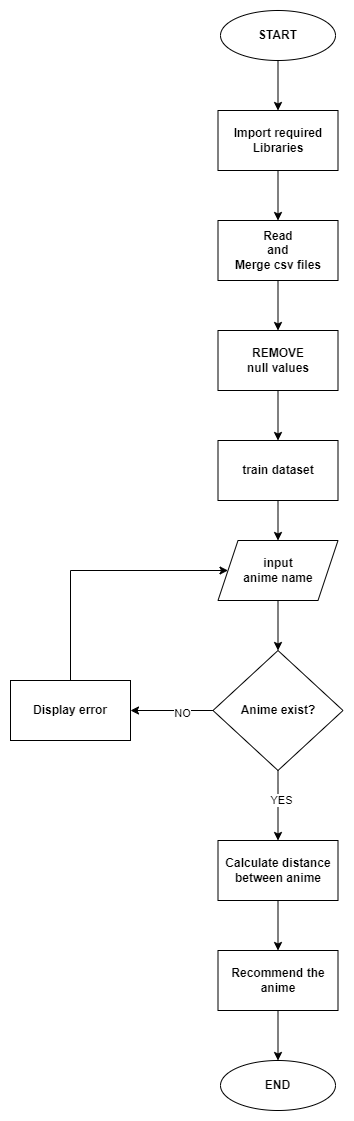

The diagram above was exported from draw.io. Its source (the exported page's mxGraphModel, read from the mxfile embedded in the PNG):
<mxGraphModel dx="1900" dy="1665" grid="1" gridSize="10" guides="1" tooltips="1" connect="1" arrows="1" fold="1" page="1" pageScale="1" pageWidth="850" pageHeight="1100" math="0" shadow="0">
  <root>
    <mxCell id="0" />
    <mxCell id="1" parent="0" />
    <mxCell id="1vojldbfL4l8Xrj2qLD5-18" style="edgeStyle=orthogonalEdgeStyle;rounded=0;orthogonalLoop=1;jettySize=auto;html=1;" parent="1" source="1vojldbfL4l8Xrj2qLD5-3" target="1vojldbfL4l8Xrj2qLD5-5" edge="1">
      <mxGeometry relative="1" as="geometry" />
    </mxCell>
    <mxCell id="1vojldbfL4l8Xrj2qLD5-3" value="&lt;b&gt;START&lt;/b&gt;" style="ellipse;whiteSpace=wrap;html=1;" parent="1" vertex="1">
      <mxGeometry x="200" y="-200" width="115" height="50" as="geometry" />
    </mxCell>
    <mxCell id="1vojldbfL4l8Xrj2qLD5-4" value="&lt;b&gt;END&lt;/b&gt;" style="ellipse;whiteSpace=wrap;html=1;" parent="1" vertex="1">
      <mxGeometry x="200" y="850" width="115" height="50" as="geometry" />
    </mxCell>
    <mxCell id="1vojldbfL4l8Xrj2qLD5-19" style="edgeStyle=orthogonalEdgeStyle;rounded=0;orthogonalLoop=1;jettySize=auto;html=1;" parent="1" source="1vojldbfL4l8Xrj2qLD5-5" target="1vojldbfL4l8Xrj2qLD5-15" edge="1">
      <mxGeometry relative="1" as="geometry" />
    </mxCell>
    <mxCell id="1vojldbfL4l8Xrj2qLD5-5" value="&lt;b&gt;Import required&lt;br&gt;Libraries&lt;br&gt;&lt;/b&gt;" style="rounded=0;whiteSpace=wrap;html=1;" parent="1" vertex="1">
      <mxGeometry x="197.5" y="-100" width="120" height="60" as="geometry" />
    </mxCell>
    <mxCell id="1vojldbfL4l8Xrj2qLD5-11" style="edgeStyle=orthogonalEdgeStyle;rounded=0;orthogonalLoop=1;jettySize=auto;html=1;" parent="1" source="1vojldbfL4l8Xrj2qLD5-6" target="1vojldbfL4l8Xrj2qLD5-7" edge="1">
      <mxGeometry relative="1" as="geometry" />
    </mxCell>
    <mxCell id="1vojldbfL4l8Xrj2qLD5-28" value="YES" style="edgeLabel;html=1;align=center;verticalAlign=middle;resizable=0;points=[];" parent="1vojldbfL4l8Xrj2qLD5-11" vertex="1" connectable="0">
      <mxGeometry x="-0.1549" y="3" relative="1" as="geometry">
        <mxPoint y="-1" as="offset" />
      </mxGeometry>
    </mxCell>
    <mxCell id="1vojldbfL4l8Xrj2qLD5-29" style="edgeStyle=orthogonalEdgeStyle;rounded=0;orthogonalLoop=1;jettySize=auto;html=1;" parent="1" source="1vojldbfL4l8Xrj2qLD5-6" target="1vojldbfL4l8Xrj2qLD5-12" edge="1">
      <mxGeometry relative="1" as="geometry" />
    </mxCell>
    <mxCell id="1vojldbfL4l8Xrj2qLD5-31" value="NO" style="edgeLabel;html=1;align=center;verticalAlign=middle;resizable=0;points=[];" parent="1vojldbfL4l8Xrj2qLD5-29" vertex="1" connectable="0">
      <mxGeometry x="-0.2524" y="2" relative="1" as="geometry">
        <mxPoint as="offset" />
      </mxGeometry>
    </mxCell>
    <mxCell id="1vojldbfL4l8Xrj2qLD5-6" value="&lt;b&gt;Anime exist?&lt;br&gt;&lt;/b&gt;" style="rhombus;whiteSpace=wrap;html=1;" parent="1" vertex="1">
      <mxGeometry x="192.5" y="440" width="130" height="120" as="geometry" />
    </mxCell>
    <mxCell id="1vojldbfL4l8Xrj2qLD5-10" style="edgeStyle=orthogonalEdgeStyle;rounded=0;orthogonalLoop=1;jettySize=auto;html=1;" parent="1" source="1vojldbfL4l8Xrj2qLD5-7" target="1vojldbfL4l8Xrj2qLD5-8" edge="1">
      <mxGeometry relative="1" as="geometry" />
    </mxCell>
    <mxCell id="1vojldbfL4l8Xrj2qLD5-7" value="&lt;b&gt;Calculate distance between anime&lt;/b&gt;" style="rounded=0;whiteSpace=wrap;html=1;" parent="1" vertex="1">
      <mxGeometry x="197.5" y="630" width="120" height="60" as="geometry" />
    </mxCell>
    <mxCell id="1vojldbfL4l8Xrj2qLD5-9" style="edgeStyle=orthogonalEdgeStyle;rounded=0;orthogonalLoop=1;jettySize=auto;html=1;" parent="1" source="1vojldbfL4l8Xrj2qLD5-8" target="1vojldbfL4l8Xrj2qLD5-4" edge="1">
      <mxGeometry relative="1" as="geometry" />
    </mxCell>
    <mxCell id="1vojldbfL4l8Xrj2qLD5-8" value="&lt;b&gt;Recommend the anime&lt;/b&gt;" style="rounded=0;whiteSpace=wrap;html=1;" parent="1" vertex="1">
      <mxGeometry x="197.5" y="740" width="120" height="60" as="geometry" />
    </mxCell>
    <mxCell id="1vojldbfL4l8Xrj2qLD5-12" value="&lt;b&gt;Display error&lt;/b&gt;" style="rounded=0;whiteSpace=wrap;html=1;" parent="1" vertex="1">
      <mxGeometry x="-10" y="470" width="120" height="60" as="geometry" />
    </mxCell>
    <mxCell id="1vojldbfL4l8Xrj2qLD5-23" style="edgeStyle=orthogonalEdgeStyle;rounded=0;orthogonalLoop=1;jettySize=auto;html=1;" parent="1" source="1vojldbfL4l8Xrj2qLD5-15" target="1vojldbfL4l8Xrj2qLD5-20" edge="1">
      <mxGeometry relative="1" as="geometry" />
    </mxCell>
    <mxCell id="1vojldbfL4l8Xrj2qLD5-15" value="&lt;b&gt;Read&lt;br&gt;and&lt;br&gt;Merge csv files&lt;br&gt;&lt;/b&gt;" style="rounded=0;whiteSpace=wrap;html=1;" parent="1" vertex="1">
      <mxGeometry x="197.5" y="10" width="120" height="60" as="geometry" />
    </mxCell>
    <mxCell id="1vojldbfL4l8Xrj2qLD5-24" style="edgeStyle=orthogonalEdgeStyle;rounded=0;orthogonalLoop=1;jettySize=auto;html=1;" parent="1" source="1vojldbfL4l8Xrj2qLD5-20" target="1vojldbfL4l8Xrj2qLD5-22" edge="1">
      <mxGeometry relative="1" as="geometry" />
    </mxCell>
    <mxCell id="1vojldbfL4l8Xrj2qLD5-20" value="REMOVE &lt;br&gt;null values" style="rounded=0;whiteSpace=wrap;html=1;fontStyle=1" parent="1" vertex="1">
      <mxGeometry x="197.5" y="120" width="120" height="60" as="geometry" />
    </mxCell>
    <mxCell id="1vojldbfL4l8Xrj2qLD5-26" style="edgeStyle=orthogonalEdgeStyle;rounded=0;orthogonalLoop=1;jettySize=auto;html=1;entryX=0.5;entryY=0;entryDx=0;entryDy=0;" parent="1" source="1vojldbfL4l8Xrj2qLD5-22" target="1vojldbfL4l8Xrj2qLD5-25" edge="1">
      <mxGeometry relative="1" as="geometry" />
    </mxCell>
    <mxCell id="1vojldbfL4l8Xrj2qLD5-22" value="train dataset" style="rounded=0;whiteSpace=wrap;html=1;fontStyle=1" parent="1" vertex="1">
      <mxGeometry x="197.5" y="230" width="120" height="60" as="geometry" />
    </mxCell>
    <mxCell id="1vojldbfL4l8Xrj2qLD5-27" style="edgeStyle=orthogonalEdgeStyle;rounded=0;orthogonalLoop=1;jettySize=auto;html=1;" parent="1" source="1vojldbfL4l8Xrj2qLD5-25" target="1vojldbfL4l8Xrj2qLD5-6" edge="1">
      <mxGeometry relative="1" as="geometry" />
    </mxCell>
    <mxCell id="1vojldbfL4l8Xrj2qLD5-25" value="input &lt;br&gt;anime name" style="shape=parallelogram;perimeter=parallelogramPerimeter;whiteSpace=wrap;html=1;fixedSize=1;fontStyle=1" parent="1" vertex="1">
      <mxGeometry x="197.5" y="330" width="120" height="60" as="geometry" />
    </mxCell>
    <mxCell id="1vojldbfL4l8Xrj2qLD5-33" value="" style="endArrow=classic;html=1;rounded=0;" parent="1" source="1vojldbfL4l8Xrj2qLD5-12" target="1vojldbfL4l8Xrj2qLD5-25" edge="1">
      <mxGeometry width="50" height="50" relative="1" as="geometry">
        <mxPoint x="20" y="470" as="sourcePoint" />
        <mxPoint x="480" y="450" as="targetPoint" />
        <Array as="points">
          <mxPoint x="50" y="360" />
        </Array>
      </mxGeometry>
    </mxCell>
  </root>
</mxGraphModel>